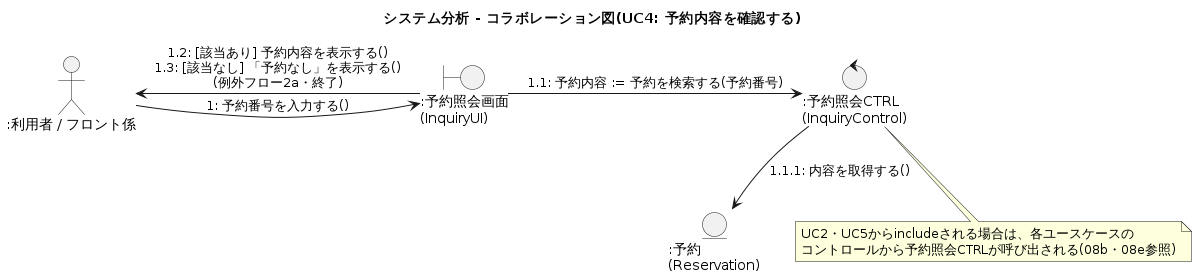

The diagram above was rendered by PlantUML. Its source (embedded in the PNG):
@startuml 08d_collaboration_uc4_inquiry
title システム分析 - コラボレーション図(UC4: 予約内容を確認する)

actor ":利用者 / フロント係" as Actor
boundary ":予約照会画面\n(InquiryUI)" as UI
control ":予約照会CTRL\n(InquiryControl)" as Ctrl
entity ":予約\n(Reservation)" as Rsv

Actor -right-> UI : 1: 予約番号を入力する()
UI -left-> Actor : 1.2: [該当あり] 予約内容を表示する()\n1.3: [該当なし] 「予約なし」を表示する()\n(例外フロー2a・終了)
UI -right-> Ctrl : 1.1: 予約内容 := 予約を検索する(予約番号)
Ctrl -down-> Rsv : 1.1.1: 内容を取得する()

note bottom of Ctrl : UC2・UC5からincludeされる場合は、各ユースケースの\nコントロールから予約照会CTRLが呼び出される(08b・08e参照)

@enduml